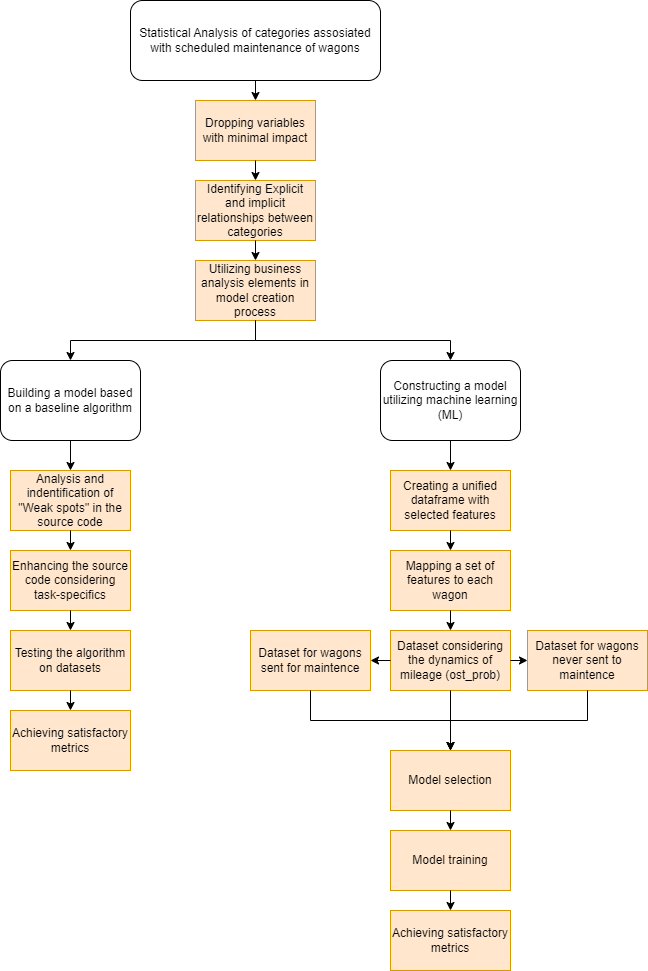

The diagram above was exported from draw.io. Its source (the exported page's mxGraphModel, read from the mxfile embedded in the PNG):
<mxGraphModel dx="1750" dy="870" grid="1" gridSize="10" guides="1" tooltips="1" connect="1" arrows="1" fold="1" page="1" pageScale="1" pageWidth="827" pageHeight="1169" math="0" shadow="0">
  <root>
    <mxCell id="0" />
    <mxCell id="1" parent="0" />
    <mxCell id="r-Epc_YGO4woJb-RAiQs-1" value="Statistical Analysis of categories assosiated with scheduled maintenance of wagons" style="rounded=1;whiteSpace=wrap;html=1;" parent="1" vertex="1">
      <mxGeometry x="310" y="20" width="250" height="80" as="geometry" />
    </mxCell>
    <mxCell id="r-Epc_YGO4woJb-RAiQs-2" value="Dropping variables with minimal impact" style="rounded=0;whiteSpace=wrap;html=1;fillColor=#ffe6cc;strokeColor=#d79b00;" parent="1" vertex="1">
      <mxGeometry x="375" y="120" width="120" height="60" as="geometry" />
    </mxCell>
    <mxCell id="r-Epc_YGO4woJb-RAiQs-3" value="Identifying Explicit and implicit relationships between categories" style="rounded=0;whiteSpace=wrap;html=1;fillColor=#ffe6cc;strokeColor=#d79b00;" parent="1" vertex="1">
      <mxGeometry x="375" y="200" width="120" height="60" as="geometry" />
    </mxCell>
    <mxCell id="r-Epc_YGO4woJb-RAiQs-4" value="Utilizing business analysis elements in model creation process" style="rounded=0;whiteSpace=wrap;html=1;fillColor=#ffe6cc;strokeColor=#d79b00;" parent="1" vertex="1">
      <mxGeometry x="375" y="280" width="120" height="60" as="geometry" />
    </mxCell>
    <mxCell id="r-Epc_YGO4woJb-RAiQs-5" value="" style="endArrow=classic;html=1;rounded=0;exitX=0.5;exitY=1;exitDx=0;exitDy=0;entryX=0.5;entryY=0;entryDx=0;entryDy=0;" parent="1" source="r-Epc_YGO4woJb-RAiQs-1" target="r-Epc_YGO4woJb-RAiQs-2" edge="1">
      <mxGeometry width="50" height="50" relative="1" as="geometry">
        <mxPoint x="440" y="200" as="sourcePoint" />
        <mxPoint x="490" y="150" as="targetPoint" />
      </mxGeometry>
    </mxCell>
    <mxCell id="r-Epc_YGO4woJb-RAiQs-7" value="" style="endArrow=classic;html=1;rounded=0;exitX=0.5;exitY=1;exitDx=0;exitDy=0;entryX=0.5;entryY=0;entryDx=0;entryDy=0;" parent="1" source="r-Epc_YGO4woJb-RAiQs-2" target="r-Epc_YGO4woJb-RAiQs-3" edge="1">
      <mxGeometry width="50" height="50" relative="1" as="geometry">
        <mxPoint x="440" y="200" as="sourcePoint" />
        <mxPoint x="490" y="150" as="targetPoint" />
      </mxGeometry>
    </mxCell>
    <mxCell id="r-Epc_YGO4woJb-RAiQs-9" value="" style="endArrow=classic;html=1;rounded=0;exitX=0.5;exitY=1;exitDx=0;exitDy=0;entryX=0.5;entryY=0;entryDx=0;entryDy=0;" parent="1" source="r-Epc_YGO4woJb-RAiQs-3" target="r-Epc_YGO4woJb-RAiQs-4" edge="1">
      <mxGeometry width="50" height="50" relative="1" as="geometry">
        <mxPoint x="440" y="200" as="sourcePoint" />
        <mxPoint x="490" y="150" as="targetPoint" />
      </mxGeometry>
    </mxCell>
    <mxCell id="r-Epc_YGO4woJb-RAiQs-10" value="Building a model based on a baseline algorithm" style="rounded=1;whiteSpace=wrap;html=1;" parent="1" vertex="1">
      <mxGeometry x="180" y="380" width="140" height="80" as="geometry" />
    </mxCell>
    <mxCell id="r-Epc_YGO4woJb-RAiQs-11" value="Constructing a model utilizing machine learning (ML)" style="rounded=1;whiteSpace=wrap;html=1;" parent="1" vertex="1">
      <mxGeometry x="560" y="380" width="140" height="80" as="geometry" />
    </mxCell>
    <mxCell id="r-Epc_YGO4woJb-RAiQs-16" value="" style="endArrow=classic;html=1;rounded=0;exitX=0.5;exitY=1;exitDx=0;exitDy=0;entryX=0.5;entryY=0;entryDx=0;entryDy=0;" parent="1" source="r-Epc_YGO4woJb-RAiQs-4" target="r-Epc_YGO4woJb-RAiQs-10" edge="1">
      <mxGeometry width="50" height="50" relative="1" as="geometry">
        <mxPoint x="420" y="310" as="sourcePoint" />
        <mxPoint x="470" y="260" as="targetPoint" />
        <Array as="points">
          <mxPoint x="435" y="360" />
          <mxPoint x="250" y="360" />
        </Array>
      </mxGeometry>
    </mxCell>
    <mxCell id="r-Epc_YGO4woJb-RAiQs-17" value="" style="endArrow=classic;html=1;rounded=0;exitX=0.5;exitY=1;exitDx=0;exitDy=0;entryX=0.5;entryY=0;entryDx=0;entryDy=0;" parent="1" source="r-Epc_YGO4woJb-RAiQs-4" target="r-Epc_YGO4woJb-RAiQs-11" edge="1">
      <mxGeometry width="50" height="50" relative="1" as="geometry">
        <mxPoint x="420" y="310" as="sourcePoint" />
        <mxPoint x="470" y="260" as="targetPoint" />
        <Array as="points">
          <mxPoint x="435" y="360" />
          <mxPoint x="630" y="360" />
        </Array>
      </mxGeometry>
    </mxCell>
    <mxCell id="r-Epc_YGO4woJb-RAiQs-18" value="Analysis and indentification of &quot;Weak spots&quot; in the source code" style="rounded=0;whiteSpace=wrap;html=1;fillColor=#ffe6cc;strokeColor=#d79b00;" parent="1" vertex="1">
      <mxGeometry x="190" y="490" width="120" height="60" as="geometry" />
    </mxCell>
    <mxCell id="r-Epc_YGO4woJb-RAiQs-19" value="Enhancing the source code considering task-specifics" style="rounded=0;whiteSpace=wrap;html=1;fillColor=#ffe6cc;strokeColor=#d79b00;" parent="1" vertex="1">
      <mxGeometry x="190" y="570" width="120" height="60" as="geometry" />
    </mxCell>
    <mxCell id="r-Epc_YGO4woJb-RAiQs-20" value="Testing the algorithm on datasets" style="rounded=0;whiteSpace=wrap;html=1;fillColor=#ffe6cc;strokeColor=#d79b00;" parent="1" vertex="1">
      <mxGeometry x="190" y="650" width="120" height="60" as="geometry" />
    </mxCell>
    <mxCell id="r-Epc_YGO4woJb-RAiQs-21" value="Achieving satisfactory metrics" style="rounded=0;whiteSpace=wrap;html=1;fillColor=#ffe6cc;strokeColor=#d79b00;" parent="1" vertex="1">
      <mxGeometry x="190" y="730" width="120" height="60" as="geometry" />
    </mxCell>
    <mxCell id="r-Epc_YGO4woJb-RAiQs-22" value="Creating a unified dataframe with selected features" style="rounded=0;whiteSpace=wrap;html=1;fillColor=#ffe6cc;strokeColor=#d79b00;" parent="1" vertex="1">
      <mxGeometry x="570" y="490" width="120" height="60" as="geometry" />
    </mxCell>
    <mxCell id="r-Epc_YGO4woJb-RAiQs-23" value="Mapping a set of features to each wagon" style="rounded=0;whiteSpace=wrap;html=1;fillColor=#ffe6cc;strokeColor=#d79b00;" parent="1" vertex="1">
      <mxGeometry x="570" y="570" width="120" height="60" as="geometry" />
    </mxCell>
    <mxCell id="r-Epc_YGO4woJb-RAiQs-24" value="Dataset considering the dynamics of mileage (ost_prob)" style="rounded=0;whiteSpace=wrap;html=1;fillColor=#ffe6cc;strokeColor=#d79b00;" parent="1" vertex="1">
      <mxGeometry x="570" y="650" width="120" height="60" as="geometry" />
    </mxCell>
    <mxCell id="r-Epc_YGO4woJb-RAiQs-25" value="Achieving satisfactory metrics" style="rounded=0;whiteSpace=wrap;html=1;fillColor=#ffe6cc;strokeColor=#d79b00;" parent="1" vertex="1">
      <mxGeometry x="570" y="930" width="120" height="60" as="geometry" />
    </mxCell>
    <mxCell id="r-Epc_YGO4woJb-RAiQs-26" value="" style="endArrow=classic;html=1;rounded=0;exitX=0.5;exitY=1;exitDx=0;exitDy=0;entryX=0.5;entryY=0;entryDx=0;entryDy=0;" parent="1" source="r-Epc_YGO4woJb-RAiQs-10" target="r-Epc_YGO4woJb-RAiQs-18" edge="1">
      <mxGeometry width="50" height="50" relative="1" as="geometry">
        <mxPoint x="330" y="670" as="sourcePoint" />
        <mxPoint x="380" y="620" as="targetPoint" />
      </mxGeometry>
    </mxCell>
    <mxCell id="r-Epc_YGO4woJb-RAiQs-27" value="" style="endArrow=classic;html=1;rounded=0;exitX=0.5;exitY=1;exitDx=0;exitDy=0;entryX=0.5;entryY=0;entryDx=0;entryDy=0;" parent="1" source="r-Epc_YGO4woJb-RAiQs-18" target="r-Epc_YGO4woJb-RAiQs-19" edge="1">
      <mxGeometry width="50" height="50" relative="1" as="geometry">
        <mxPoint x="260" y="470" as="sourcePoint" />
        <mxPoint x="260" y="500" as="targetPoint" />
      </mxGeometry>
    </mxCell>
    <mxCell id="r-Epc_YGO4woJb-RAiQs-28" value="" style="endArrow=classic;html=1;rounded=0;exitX=0.5;exitY=1;exitDx=0;exitDy=0;" parent="1" source="r-Epc_YGO4woJb-RAiQs-19" target="r-Epc_YGO4woJb-RAiQs-20" edge="1">
      <mxGeometry width="50" height="50" relative="1" as="geometry">
        <mxPoint x="330" y="670" as="sourcePoint" />
        <mxPoint x="380" y="620" as="targetPoint" />
      </mxGeometry>
    </mxCell>
    <mxCell id="r-Epc_YGO4woJb-RAiQs-31" value="" style="endArrow=classic;html=1;rounded=0;exitX=0.5;exitY=1;exitDx=0;exitDy=0;entryX=0.5;entryY=0;entryDx=0;entryDy=0;" parent="1" source="r-Epc_YGO4woJb-RAiQs-20" target="r-Epc_YGO4woJb-RAiQs-21" edge="1">
      <mxGeometry width="50" height="50" relative="1" as="geometry">
        <mxPoint x="330" y="670" as="sourcePoint" />
        <mxPoint x="380" y="620" as="targetPoint" />
      </mxGeometry>
    </mxCell>
    <mxCell id="r-Epc_YGO4woJb-RAiQs-32" value="Dataset for wagons sent for maintence" style="rounded=0;whiteSpace=wrap;html=1;fillColor=#ffe6cc;strokeColor=#d79b00;" parent="1" vertex="1">
      <mxGeometry x="430" y="650" width="120" height="60" as="geometry" />
    </mxCell>
    <mxCell id="r-Epc_YGO4woJb-RAiQs-33" value="Dataset for wagons never sent to maintence" style="rounded=0;whiteSpace=wrap;html=1;fillColor=#ffe6cc;strokeColor=#d79b00;" parent="1" vertex="1">
      <mxGeometry x="707" y="650" width="120" height="60" as="geometry" />
    </mxCell>
    <mxCell id="r-Epc_YGO4woJb-RAiQs-34" value="Model selection" style="rounded=0;whiteSpace=wrap;html=1;fillColor=#ffe6cc;strokeColor=#d79b00;" parent="1" vertex="1">
      <mxGeometry x="570" y="770" width="120" height="60" as="geometry" />
    </mxCell>
    <mxCell id="r-Epc_YGO4woJb-RAiQs-35" value="Model training" style="rounded=0;whiteSpace=wrap;html=1;fillColor=#ffe6cc;strokeColor=#d79b00;" parent="1" vertex="1">
      <mxGeometry x="570" y="850" width="120" height="60" as="geometry" />
    </mxCell>
    <mxCell id="r-Epc_YGO4woJb-RAiQs-36" value="" style="endArrow=classic;html=1;rounded=0;exitX=0.5;exitY=1;exitDx=0;exitDy=0;entryX=0.5;entryY=0;entryDx=0;entryDy=0;" parent="1" source="r-Epc_YGO4woJb-RAiQs-11" target="r-Epc_YGO4woJb-RAiQs-22" edge="1">
      <mxGeometry width="50" height="50" relative="1" as="geometry">
        <mxPoint x="430" y="600" as="sourcePoint" />
        <mxPoint x="480" y="550" as="targetPoint" />
      </mxGeometry>
    </mxCell>
    <mxCell id="r-Epc_YGO4woJb-RAiQs-37" value="" style="endArrow=classic;html=1;rounded=0;exitX=0.5;exitY=1;exitDx=0;exitDy=0;entryX=0.5;entryY=0;entryDx=0;entryDy=0;" parent="1" source="r-Epc_YGO4woJb-RAiQs-22" target="r-Epc_YGO4woJb-RAiQs-23" edge="1">
      <mxGeometry width="50" height="50" relative="1" as="geometry">
        <mxPoint x="430" y="600" as="sourcePoint" />
        <mxPoint x="480" y="550" as="targetPoint" />
      </mxGeometry>
    </mxCell>
    <mxCell id="r-Epc_YGO4woJb-RAiQs-38" value="" style="endArrow=classic;html=1;rounded=0;exitX=0.5;exitY=1;exitDx=0;exitDy=0;entryX=0.5;entryY=0;entryDx=0;entryDy=0;" parent="1" source="r-Epc_YGO4woJb-RAiQs-23" target="r-Epc_YGO4woJb-RAiQs-24" edge="1">
      <mxGeometry width="50" height="50" relative="1" as="geometry">
        <mxPoint x="430" y="600" as="sourcePoint" />
        <mxPoint x="480" y="550" as="targetPoint" />
      </mxGeometry>
    </mxCell>
    <mxCell id="r-Epc_YGO4woJb-RAiQs-39" value="" style="endArrow=classic;html=1;rounded=0;exitX=0;exitY=0.5;exitDx=0;exitDy=0;entryX=1;entryY=0.5;entryDx=0;entryDy=0;" parent="1" source="r-Epc_YGO4woJb-RAiQs-24" target="r-Epc_YGO4woJb-RAiQs-32" edge="1">
      <mxGeometry width="50" height="50" relative="1" as="geometry">
        <mxPoint x="430" y="600" as="sourcePoint" />
        <mxPoint x="480" y="550" as="targetPoint" />
      </mxGeometry>
    </mxCell>
    <mxCell id="r-Epc_YGO4woJb-RAiQs-40" value="" style="endArrow=classic;html=1;rounded=0;exitX=1;exitY=0.5;exitDx=0;exitDy=0;entryX=0;entryY=0.5;entryDx=0;entryDy=0;" parent="1" source="r-Epc_YGO4woJb-RAiQs-24" target="r-Epc_YGO4woJb-RAiQs-33" edge="1">
      <mxGeometry width="50" height="50" relative="1" as="geometry">
        <mxPoint x="430" y="600" as="sourcePoint" />
        <mxPoint x="480" y="550" as="targetPoint" />
      </mxGeometry>
    </mxCell>
    <mxCell id="r-Epc_YGO4woJb-RAiQs-41" value="" style="endArrow=classic;html=1;rounded=0;exitX=0.5;exitY=1;exitDx=0;exitDy=0;entryX=0.5;entryY=0;entryDx=0;entryDy=0;" parent="1" source="r-Epc_YGO4woJb-RAiQs-24" target="r-Epc_YGO4woJb-RAiQs-34" edge="1">
      <mxGeometry width="50" height="50" relative="1" as="geometry">
        <mxPoint x="430" y="790" as="sourcePoint" />
        <mxPoint x="480" y="740" as="targetPoint" />
      </mxGeometry>
    </mxCell>
    <mxCell id="r-Epc_YGO4woJb-RAiQs-42" value="" style="endArrow=classic;html=1;rounded=0;exitX=0.5;exitY=1;exitDx=0;exitDy=0;entryX=0.5;entryY=0;entryDx=0;entryDy=0;" parent="1" source="r-Epc_YGO4woJb-RAiQs-32" target="r-Epc_YGO4woJb-RAiQs-34" edge="1">
      <mxGeometry width="50" height="50" relative="1" as="geometry">
        <mxPoint x="430" y="790" as="sourcePoint" />
        <mxPoint x="480" y="740" as="targetPoint" />
        <Array as="points">
          <mxPoint x="490" y="740" />
          <mxPoint x="630" y="740" />
        </Array>
      </mxGeometry>
    </mxCell>
    <mxCell id="r-Epc_YGO4woJb-RAiQs-43" value="" style="endArrow=classic;html=1;rounded=0;exitX=0.5;exitY=1;exitDx=0;exitDy=0;" parent="1" source="r-Epc_YGO4woJb-RAiQs-33" edge="1">
      <mxGeometry width="50" height="50" relative="1" as="geometry">
        <mxPoint x="430" y="790" as="sourcePoint" />
        <mxPoint x="630" y="770" as="targetPoint" />
        <Array as="points">
          <mxPoint x="767" y="740" />
          <mxPoint x="630" y="740" />
        </Array>
      </mxGeometry>
    </mxCell>
    <mxCell id="r-Epc_YGO4woJb-RAiQs-44" value="" style="endArrow=classic;html=1;rounded=0;exitX=0.5;exitY=1;exitDx=0;exitDy=0;entryX=0.5;entryY=0;entryDx=0;entryDy=0;" parent="1" source="r-Epc_YGO4woJb-RAiQs-34" target="r-Epc_YGO4woJb-RAiQs-35" edge="1">
      <mxGeometry width="50" height="50" relative="1" as="geometry">
        <mxPoint x="430" y="880" as="sourcePoint" />
        <mxPoint x="480" y="830" as="targetPoint" />
      </mxGeometry>
    </mxCell>
    <mxCell id="r-Epc_YGO4woJb-RAiQs-45" value="" style="endArrow=classic;html=1;rounded=0;exitX=0.5;exitY=1;exitDx=0;exitDy=0;entryX=0.5;entryY=0;entryDx=0;entryDy=0;" parent="1" source="r-Epc_YGO4woJb-RAiQs-35" target="r-Epc_YGO4woJb-RAiQs-25" edge="1">
      <mxGeometry width="50" height="50" relative="1" as="geometry">
        <mxPoint x="430" y="880" as="sourcePoint" />
        <mxPoint x="480" y="830" as="targetPoint" />
      </mxGeometry>
    </mxCell>
  </root>
</mxGraphModel>